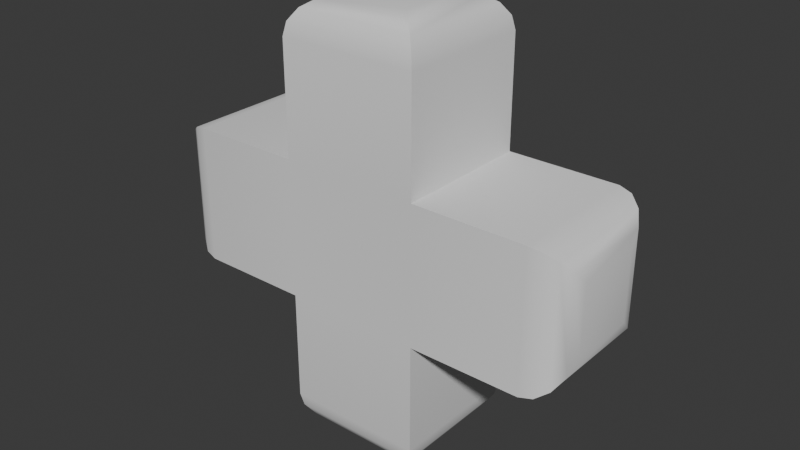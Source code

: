 # Source: cross.blend  (saved by Blender 4.0.36; exported with 4.5.12 LTS)
import bpy
from mathutils import Matrix  # noqa: F401  (used for matrix-valued properties, if any)

bpy.ops.wm.read_factory_settings(use_empty=True)
scene = bpy.context.scene
scene.name = 'Scene'

# ---- collections
col_collection = bpy.data.collections.new('Collection'); scene.collection.children.link(col_collection)

# ---- node groups
ng_auto_smooth = bpy.data.node_groups.new('Auto Smooth', 'GeometryNodeTree')
_s = ng_auto_smooth.interface.new_socket(name='Geometry', in_out='OUTPUT', socket_type='NodeSocketGeometry')
_s = ng_auto_smooth.interface.new_socket(name='Geometry', in_out='INPUT', socket_type='NodeSocketGeometry')
_s = ng_auto_smooth.interface.new_socket(name='Angle', in_out='INPUT', socket_type='NodeSocketFloat')
_s.subtype = 'ANGLE'
_s.min_value = 0.0
_s.max_value = 3.142
ng_auto_smooth.is_modifier = True
_N = ng_auto_smooth.nodes; _L = ng_auto_smooth.links
n0 = _N.new('NodeGroupOutput'); n0.name = 'Group Output'; n0.location = (480, -100)
n1 = _N.new('NodeGroupInput'); n1.name = 'Group Input'; n1.location = (-420, -300)
n2 = _N.new('NodeGroupInput'); n2.name = 'Group Input.001'; n2.location = (-60, -100)
n3 = _N.new('GeometryNodeSetShadeSmooth'); n3.name = 'Set Shade Smooth'; n3.location = (120, -100)
n3.domain = 'EDGE'
n4 = _N.new('GeometryNodeSetShadeSmooth'); n4.name = 'Set Shade Smooth.001'; n4.location = (300, -100)
n5 = _N.new('GeometryNodeInputMeshEdgeAngle'); n5.name = 'Edge Angle'; n5.location = (-420, -220)
n6 = _N.new('GeometryNodeInputEdgeSmooth'); n6.name = 'Is Edge Smooth'; n6.location = (-60, -160)
n7 = _N.new('GeometryNodeInputShadeSmooth'); n7.name = 'Is Face Smooth'; n7.location = (-240, -340)
n8 = _N.new('FunctionNodeBooleanMath'); n8.name = 'Boolean Math'; n8.location = (-60, -220)
n9 = _N.new('FunctionNodeCompare'); n9.name = 'Compare'; n9.location = (-240, -180)
n9.operation = 'LESS_EQUAL'
_L.new(n5.outputs[0], n9.inputs[0])
_L.new(n4.outputs[0], n0.inputs[0])
_L.new(n1.outputs[1], n9.inputs[1])
_L.new(n9.outputs[0], n8.inputs[0])
_L.new(n7.outputs[0], n8.inputs[1])
_L.new(n2.outputs[0], n3.inputs[0])
_L.new(n6.outputs[0], n3.inputs[1])
_L.new(n3.outputs[0], n4.inputs[0])
_L.new(n8.outputs[0], n3.inputs[2])
n0.is_active_output = True

# ---- world
world_world = bpy.data.worlds.new('World'); scene.world = world_world
world_world.use_nodes = True; world_world.node_tree.nodes.clear()
_N = world_world.node_tree.nodes; _L = world_world.node_tree.links
n0 = _N.new('ShaderNodeOutputWorld'); n0.name = 'World Output'; n0.location = (300, 300)
n1 = _N.new('ShaderNodeBackground'); n1.name = 'Background'; n1.location = (10, 300)
n1.inputs[0].default_value = (0.05088, 0.05088, 0.05088, 1.0)
_L.new(n1.outputs[0], n0.inputs[0])
n0.is_active_output = True
world_world.color = (0.05088, 0.05088, 0.05088)
world_world.use_sun_shadow = False
world_world.sun_shadow_jitter_overblur = 0.0

# ---- meshes
me_cube_001 = bpy.data.meshes.new('Cube.001')
me_cube_001.from_pydata([(-1.0, -1.0, -1.0), (-1.0, -1.0, 1.0), (-1.0, 1.0, -1.0), (-1.0, 1.0, 1.0), (1.0, -1.0, -1.0), (1.0, -1.0, 1.0), (1.0, 1.0, -1.0), (1.0, 1.0, 1.0), (-3.105, -0.5017, -0.5017), (-2.607, -1.0, -1.0), (-3.067, -0.6924, -0.6924), (-2.959, -0.854, -0.854), (-2.797, -0.9621, -0.9621), (-2.607, -1.0, 1.0), (-3.105, -0.5017, 0.5017), (-2.797, -0.9621, 0.9621), (-2.959, -0.854, 0.854), (-3.067, -0.6924, 0.6924), (-2.607, 1.0, 1.0), (-3.105, 0.5017, 0.5017), (-2.797, 0.9621, 0.9621), (-2.959, 0.854, 0.854), (-3.067, 0.6924, 0.6924), (-2.607, 1.0, -1.0), (-3.105, 0.5017, -0.5017), (-2.797, 0.9621, -0.9621), (-2.959, 0.854, -0.854), (-3.067, 0.6924, -0.6924), (3.105, 0.5017, -0.5017), (2.607, 1.0, -1.0), (3.067, 0.6924, -0.6924), (2.959, 0.854, -0.854), (2.797, 0.9621, -0.9621), (2.607, 1.0, 1.0), (3.105, 0.5017, 0.5017), (2.797, 0.9621, 0.9621), (2.959, 0.854, 0.854), (3.067, 0.6924, 0.6924), (2.607, -1.0, 1.0), (3.105, -0.5017, 0.5017), (2.797, -0.9621, 0.9621), (2.959, -0.854, 0.854), (3.067, -0.6924, 0.6924), (2.607, -1.0, -1.0), (3.105, -0.5017, -0.5017), (2.797, -0.9621, -0.9621), (2.959, -0.854, -0.854), (3.067, -0.6924, -0.6924), (-0.5017, 0.5017, -3.105), (-1.0, 1.0, -2.607), (-0.6924, 0.6924, -3.067), (-0.854, 0.854, -2.959), (-0.9621, 0.9621, -2.797), (1.0, 1.0, -2.607), (0.5017, 0.5017, -3.105), (0.9621, 0.9621, -2.797), (0.854, 0.854, -2.959), (0.6924, 0.6924, -3.067), (1.0, -1.0, -2.607), (0.5017, -0.5017, -3.105), (0.9621, -0.9621, -2.797), (0.854, -0.854, -2.959), (0.6924, -0.6924, -3.067), (-1.0, -1.0, -2.607), (-0.5017, -0.5017, -3.105), (-0.9621, -0.9621, -2.797), (-0.854, -0.854, -2.959), (-0.6924, -0.6924, -3.067), (0.5017, 0.5017, 3.105), (1.0, 1.0, 2.607), (0.6924, 0.6924, 3.067), (0.854, 0.854, 2.959), (0.9621, 0.9621, 2.797), (-1.0, 1.0, 2.607), (-0.5017, 0.5017, 3.105), (-0.9621, 0.9621, 2.797), (-0.854, 0.854, 2.959), (-0.6924, 0.6924, 3.067), (-1.0, -1.0, 2.607), (-0.5017, -0.5017, 3.105), (-0.9621, -0.9621, 2.797), (-0.854, -0.854, 2.959), (-0.6924, -0.6924, 3.067), (1.0, -1.0, 2.607), (0.5017, -0.5017, 3.105), (0.9621, -0.9621, 2.797), (0.854, -0.854, 2.959), (0.6924, -0.6924, 3.067)], [], [(2, 3, 7, 6), (4, 5, 1, 0), (0, 9, 23, 2), (8, 14, 19, 24), (2, 23, 18, 3), (7, 33, 29, 6), (3, 18, 13, 1), (6, 29, 43, 4), (28, 34, 39, 44), (4, 43, 38, 5), (6, 53, 49, 2), (5, 38, 33, 7), (2, 49, 63, 0), (48, 54, 59, 64), (0, 63, 58, 4), (3, 73, 69, 7), (4, 58, 53, 6), (7, 69, 83, 5), (68, 74, 79, 84), (5, 83, 78, 1), (1, 78, 73, 3), (14, 8, 10, 17), (17, 10, 11, 16), (16, 11, 12, 15), (15, 12, 9, 13), (19, 14, 17, 22), (22, 17, 16, 21), (21, 16, 15, 20), (20, 15, 13, 18), (24, 19, 22, 27), (27, 22, 21, 26), (26, 21, 20, 25), (25, 20, 18, 23), (8, 24, 27, 10), (10, 27, 26, 11), (11, 26, 25, 12), (12, 25, 23, 9), (34, 28, 30, 37), (37, 30, 31, 36), (36, 31, 32, 35), (35, 32, 29, 33), (39, 34, 37, 42), (42, 37, 36, 41), (41, 36, 35, 40), (40, 35, 33, 38), (44, 39, 42, 47), (47, 42, 41, 46), (46, 41, 40, 45), (45, 40, 38, 43), (28, 44, 47, 30), (30, 47, 46, 31), (31, 46, 45, 32), (32, 45, 43, 29), (54, 48, 50, 57), (57, 50, 51, 56), (56, 51, 52, 55), (55, 52, 49, 53), (59, 54, 57, 62), (62, 57, 56, 61), (61, 56, 55, 60), (60, 55, 53, 58), (64, 59, 62, 67), (67, 62, 61, 66), (66, 61, 60, 65), (65, 60, 58, 63), (48, 64, 67, 50), (50, 67, 66, 51), (51, 66, 65, 52), (52, 65, 63, 49), (74, 68, 70, 77), (77, 70, 71, 76), (76, 71, 72, 75), (75, 72, 69, 73), (79, 74, 77, 82), (82, 77, 76, 81), (81, 76, 75, 80), (80, 75, 73, 78), (84, 79, 82, 87), (87, 82, 81, 86), (86, 81, 80, 85), (85, 80, 78, 83), (68, 84, 87, 70), (70, 87, 86, 71), (71, 86, 85, 72), (72, 85, 83, 69), (1, 13, 9, 0)])
me_cube_001.polygons.foreach_set('use_smooth', [True] * 86)
_uv = me_cube_001.uv_layers.new(name='UVMap')
_uv.uv.foreach_set('vector', [0.375, 0.25, 0.625, 0.25, 0.625, 0.5, 0.375, 0.5, 0.375, 0.75, 0.625, 0.75, 0.625, 1.0, 0.375, 1.0, 0.375, 0.0, 0.375, 0.0, 0.375, 0.25, 0.375, 0.25, 0.4373, 0.06229, 0.5627, 0.06229, 0.5627, 0.1877, 0.4373, 0.1877, 0.375, 0.25, 0.375, 0.25, 0.625, 0.25, 0.625, 0.25, 0.625, 0.5, 0.625, 0.5, 0.375, 0.5, 0.375, 0.5, 0.625, 0.25, 0.625, 0.25, 0.625, 0.0, 0.625, 0.0, 0.375, 0.5, 0.375, 0.5, 0.375, 0.75, 0.375, 0.75, 0.4373, 0.5623, 0.5627, 0.5623, 0.5627, 0.6877, 0.4373, 0.6877, 0.375, 0.75, 0.375, 0.75, 0.625, 0.75, 0.625, 0.75, 0.375, 0.5, 0.375, 0.5, 0.125, 0.5, 0.125, 0.5, 0.625, 0.75, 0.625, 0.75, 0.625, 0.5, 0.625, 0.5, 0.125, 0.5, 0.125, 0.5, 0.125, 0.75, 0.125, 0.75, 0.1873, 0.5623, 0.3127, 0.5623, 0.3127, 0.6877, 0.1873, 0.6877, 0.125, 0.75, 0.125, 0.75, 0.375, 0.75, 0.375, 0.75, 0.875, 0.5, 0.875, 0.5, 0.625, 0.5, 0.625, 0.5, 0.375, 0.75, 0.375, 0.75, 0.375, 0.5, 0.375, 0.5, 0.625, 0.5, 0.625, 0.5, 0.625, 0.75, 0.625, 0.75, 0.6873, 0.5623, 0.8127, 0.5623, 0.8127, 0.6877, 0.6873, 0.6877, 0.625, 0.75, 0.625, 0.75, 0.875, 0.75, 0.875, 0.75, 0.875, 0.75, 0.875, 0.75, 0.875, 0.5, 0.875, 0.5, 0.5627, 0.06229, 0.4373, 0.06229, 0.4135, 0.03845, 0.5865, 0.03845, 0.5865, 0.03845, 0.4135, 0.03845, 0.3841, 0.009122, 0.6159, 0.009122, 0.6159, 0.009122, 0.3841, 0.009122, 0.3774, 0.002371, 0.6226, 0.002371, 0.6226, 0.002371, 0.3774, 0.002371, 0.375, 0.0, 0.625, 0.0, 0.5627, 0.1877, 0.5627, 0.06229, 0.5865, 0.03845, 0.5865, 0.2115, 0.5865, 0.2115, 0.5865, 0.03845, 0.6159, 0.009122, 0.6159, 0.2409, 0.6159, 0.2409, 0.6159, 0.009122, 0.6226, 0.002371, 0.6226, 0.2476, 0.6226, 0.2476, 0.6226, 0.002371, 0.625, 0.0, 0.625, 0.25, 0.4373, 0.1877, 0.5627, 0.1877, 0.5865, 0.2115, 0.4135, 0.2115, 0.4135, 0.2115, 0.5865, 0.2115, 0.6159, 0.2409, 0.3841, 0.2409, 0.3841, 0.2409, 0.6159, 0.2409, 0.6226, 0.2476, 0.3774, 0.2476, 0.3774, 0.2476, 0.6226, 0.2476, 0.625, 0.25, 0.375, 0.25, 0.4373, 0.06229, 0.4373, 0.1877, 0.4135, 0.2115, 0.4135, 0.03845, 0.4135, 0.03845, 0.4135, 0.2115, 0.3841, 0.2409, 0.3841, 0.009122, 0.3841, 0.009122, 0.3841, 0.2409, 0.3774, 0.2476, 0.3774, 0.002371, 0.3774, 0.002371, 0.3774, 0.2476, 0.375, 0.25, 0.375, 0.0, 0.5627, 0.5623, 0.4373, 0.5623, 0.4135, 0.5385, 0.5865, 0.5385, 0.5865, 0.5385, 0.4135, 0.5385, 0.3841, 0.5091, 0.6159, 0.5091, 0.6159, 0.5091, 0.3841, 0.5091, 0.3774, 0.5024, 0.6226, 0.5024, 0.6226, 0.5024, 0.3774, 0.5024, 0.375, 0.5, 0.625, 0.5, 0.5627, 0.6877, 0.5627, 0.5623, 0.5865, 0.5385, 0.5865, 0.7115, 0.5865, 0.7115, 0.5865, 0.5385, 0.6159, 0.5091, 0.6159, 0.7409, 0.6159, 0.7409, 0.6159, 0.5091, 0.6226, 0.5024, 0.6226, 0.7476, 0.6226, 0.7476, 0.6226, 0.5024, 0.625, 0.5, 0.625, 0.75, 0.4373, 0.6877, 0.5627, 0.6877, 0.5865, 0.7115, 0.4135, 0.7115, 0.4135, 0.7115, 0.5865, 0.7115, 0.6159, 0.7409, 0.3841, 0.7409, 0.3841, 0.7409, 0.6159, 0.7409, 0.6226, 0.7476, 0.3774, 0.7476, 0.3774, 0.7476, 0.6226, 0.7476, 0.625, 0.75, 0.375, 0.75, 0.4373, 0.5623, 0.4373, 0.6877, 0.4135, 0.7115, 0.4135, 0.5385, 0.4135, 0.5385, 0.4135, 0.7115, 0.3841, 0.7409, 0.3841, 0.5091, 0.3841, 0.5091, 0.3841, 0.7409, 0.3774, 0.7476, 0.3774, 0.5024, 0.3774, 0.5024, 0.3774, 0.7476, 0.375, 0.75, 0.375, 0.5, 0.3127, 0.5623, 0.1873, 0.5623, 0.1635, 0.5385, 0.3365, 0.5385, 0.3365, 0.5385, 0.1635, 0.5385, 0.1341, 0.5091, 0.3659, 0.5091, 0.3659, 0.5091, 0.1341, 0.5091, 0.1274, 0.5024, 0.3726, 0.5024, 0.3726, 0.5024, 0.1274, 0.5024, 0.125, 0.5, 0.375, 0.5, 0.3127, 0.6877, 0.3127, 0.5623, 0.3365, 0.5385, 0.3365, 0.7115, 0.3365, 0.7115, 0.3365, 0.5385, 0.3659, 0.5091, 0.3659, 0.7409, 0.3659, 0.7409, 0.3659, 0.5091, 0.3726, 0.5024, 0.3726, 0.7476, 0.3726, 0.7476, 0.3726, 0.5024, 0.375, 0.5, 0.375, 0.75, 0.1873, 0.6877, 0.3127, 0.6877, 0.3365, 0.7115, 0.1635, 0.7115, 0.1635, 0.7115, 0.3365, 0.7115, 0.3659, 0.7409, 0.1341, 0.7409, 0.1341, 0.7409, 0.3659, 0.7409, 0.3726, 0.7476, 0.1274, 0.7476, 0.1274, 0.7476, 0.3726, 0.7476, 0.375, 0.75, 0.125, 0.75, 0.1873, 0.5623, 0.1873, 0.6877, 0.1635, 0.7115, 0.1635, 0.5385, 0.1635, 0.5385, 0.1635, 0.7115, 0.1341, 0.7409, 0.1341, 0.5091, 0.1341, 0.5091, 0.1341, 0.7409, 0.1274, 0.7476, 0.1274, 0.5024, 0.1274, 0.5024, 0.1274, 0.7476, 0.125, 0.75, 0.125, 0.5, 0.8127, 0.5623, 0.6873, 0.5623, 0.6635, 0.5385, 0.8365, 0.5385, 0.8365, 0.5385, 0.6635, 0.5385, 0.6341, 0.5091, 0.8659, 0.5091, 0.8659, 0.5091, 0.6341, 0.5091, 0.6274, 0.5024, 0.8726, 0.5024, 0.8726, 0.5024, 0.6274, 0.5024, 0.625, 0.5, 0.875, 0.5, 0.8127, 0.6877, 0.8127, 0.5623, 0.8365, 0.5385, 0.8365, 0.7115, 0.8365, 0.7115, 0.8365, 0.5385, 0.8659, 0.5091, 0.8659, 0.7409, 0.8659, 0.7409, 0.8659, 0.5091, 0.8726, 0.5024, 0.8726, 0.7476, 0.8726, 0.7476, 0.8726, 0.5024, 0.875, 0.5, 0.875, 0.75, 0.6873, 0.6877, 0.8127, 0.6877, 0.8365, 0.7115, 0.6635, 0.7115, 0.6635, 0.7115, 0.8365, 0.7115, 0.8659, 0.7409, 0.6341, 0.7409, 0.6341, 0.7409, 0.8659, 0.7409, 0.8726, 0.7476, 0.6274, 0.7476, 0.6274, 0.7476, 0.8726, 0.7476, 0.875, 0.75, 0.625, 0.75, 0.6873, 0.5623, 0.6873, 0.6877, 0.6635, 0.7115, 0.6635, 0.5385, 0.6635, 0.5385, 0.6635, 0.7115, 0.6341, 0.7409, 0.6341, 0.5091, 0.6341, 0.5091, 0.6341, 0.7409, 0.6274, 0.7476, 0.6274, 0.5024, 0.6274, 0.5024, 0.6274, 0.7476, 0.625, 0.75, 0.625, 0.5, 0.625, 0.0, 0.625, 0.0, 0.375, 0.0, 0.375, 0.0])
me_cube_001.update()

# ---- objects
ob_cube = bpy.data.objects.new('Cube', me_cube_001)

# ---- transforms, parenting, visibility, modifiers, constraints
ob_cube.location = (0.0, 0.0, 0.0)
_m = ob_cube.modifiers.new('Auto Smooth', 'NODES')
_m.node_group = ng_auto_smooth
_gi = [s.identifier for s in ng_auto_smooth.interface.items_tree if s.item_type == 'SOCKET' and s.in_out == 'INPUT']
_m[_gi[1]] = 0.5236  # Angle

# ---- collection membership
col_collection.objects.link(ob_cube)

# ---- scene / render settings (as saved in the file)
scene.frame_start = 1; scene.frame_end = 250; scene.frame_set(1)
scene.render.engine = 'BLENDER_EEVEE_NEXT'
scene.cycles.sampling_pattern = 'TABULATED_SOBOL'
bpy.context.view_layer.update()

# ---- added for rendering (the .blend has no active camera and no usable light): camera, sun
cam_auto = bpy.data.cameras.new('AutoCamera')
cam_auto.lens = 50.0
cam_auto.sensor_width = 36.0
cam_auto.clip_end = 1000.0
ob_auto_camera = bpy.data.objects.new('AutoCamera', cam_auto)
scene.collection.objects.link(ob_auto_camera)
ob_auto_camera.location = (8.33344, -10.0001, 6.66675)
ob_auto_camera.rotation_euler = (1.09748, -7.21219e-08, 0.694738)
scene.camera = ob_auto_camera
light_auto_sun = bpy.data.lights.new('AutoSun', 'SUN')
light_auto_sun.energy = 3.0
light_auto_sun.angle = 0.0523599
ob_auto_sun = bpy.data.objects.new('AutoSun', light_auto_sun)
scene.collection.objects.link(ob_auto_sun)
ob_auto_sun.rotation_euler = (0.872665, 0.174533, 0.523599)
bpy.context.view_layer.update()

